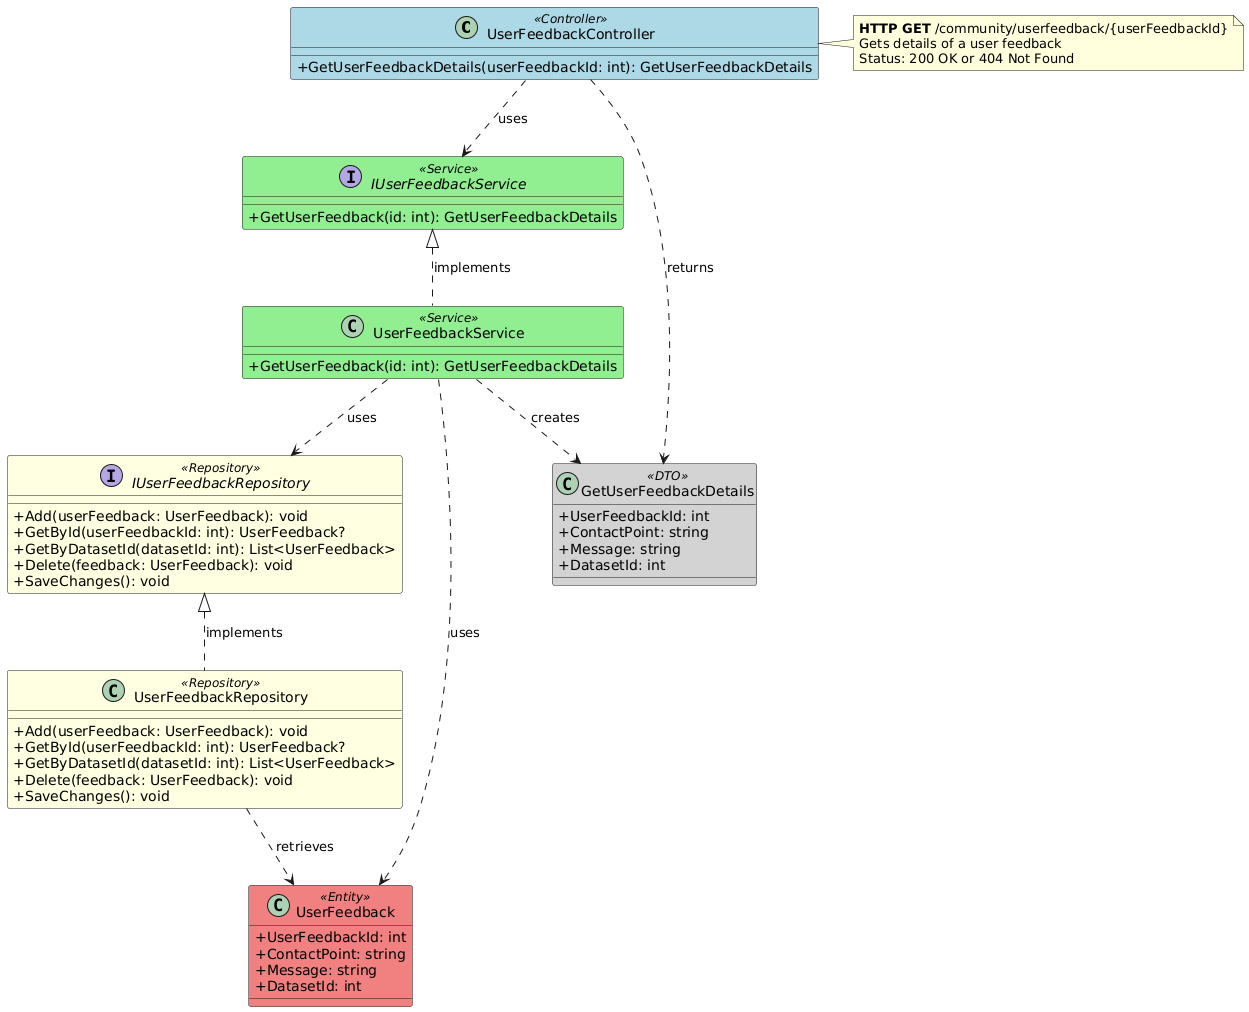

The diagram above was rendered by PlantUML. Its source (embedded in the PNG):
@startuml UserFeedback_GetUserFeedbackDetails_Endpoint

' Endpoint: GET /community/userfeedback/{userFeedbackId}
' Controller: UserFeedbackController
' Method: GetUserFeedbackDetails

skinparam classAttributeIconSize 0
skinparam class {
    BackgroundColor<<Controller>> LightBlue
    BackgroundColor<<Service>> LightGreen
    BackgroundColor<<Repository>> LightYellow
    BackgroundColor<<Entity>> LightCoral
    BackgroundColor<<DTO>> LightGray
}

class UserFeedbackController <<Controller>> {
    + GetUserFeedbackDetails(userFeedbackId: int): GetUserFeedbackDetails
}

interface IUserFeedbackService <<Service>> {
    + GetUserFeedback(id: int): GetUserFeedbackDetails
}

class UserFeedbackService <<Service>> {
    + GetUserFeedback(id: int): GetUserFeedbackDetails
}

class GetUserFeedbackDetails <<DTO>> {
    + UserFeedbackId: int
    + ContactPoint: string
    + Message: string
    + DatasetId: int
}

interface IUserFeedbackRepository <<Repository>> {
    + Add(userFeedback: UserFeedback): void
    + GetById(userFeedbackId: int): UserFeedback?
    + GetByDatasetId(datasetId: int): List<UserFeedback>
    + Delete(feedback: UserFeedback): void
    + SaveChanges(): void
}

class UserFeedbackRepository <<Repository>> {
    + Add(userFeedback: UserFeedback): void
    + GetById(userFeedbackId: int): UserFeedback?
    + GetByDatasetId(datasetId: int): List<UserFeedback>
    + Delete(feedback: UserFeedback): void
    + SaveChanges(): void
}

class UserFeedback <<Entity>> {
    + UserFeedbackId: int
    + ContactPoint: string
    + Message: string
    + DatasetId: int
}

' Relationships
UserFeedbackController ..> IUserFeedbackService : uses
UserFeedbackController ..> GetUserFeedbackDetails : returns
IUserFeedbackService <|.. UserFeedbackService : implements
UserFeedbackService ..> IUserFeedbackRepository : uses
UserFeedbackService ..> GetUserFeedbackDetails : creates
UserFeedbackService ..> UserFeedback : uses
IUserFeedbackRepository <|.. UserFeedbackRepository : implements
UserFeedbackRepository ..> UserFeedback : retrieves

note right of UserFeedbackController
  **HTTP GET** /community/userfeedback/{userFeedbackId}
  Gets details of a user feedback
  Status: 200 OK or 404 Not Found
end note

@enduml